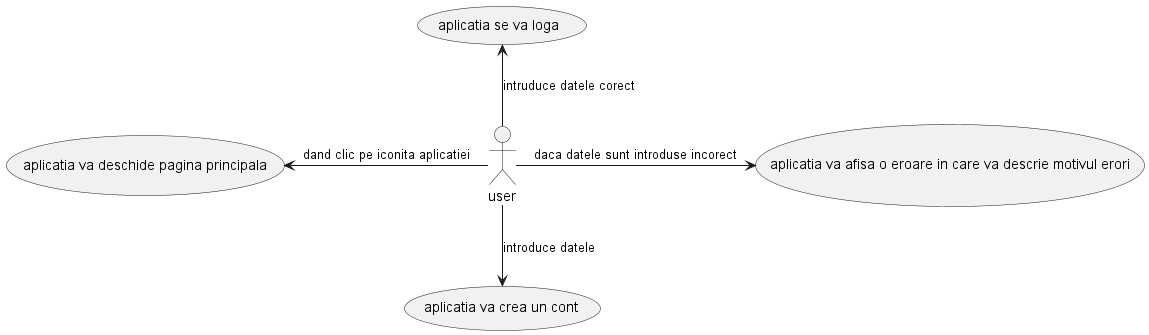

The diagram above was rendered by PlantUML. Its source (embedded in the PNG):
@startuml
:user: -left-> (aplicatia va deschide pagina principala):dand clic pe iconita aplicatiei
:user: -right-> (aplicatia va afisa o eroare in care va descrie motivul erori):daca datele sunt introduse incorect
:user: -up-> (aplicatia se va loga):intruduce datele corect
:user: -down-> (aplicatia va crea un cont):introduce datele 
@enduml